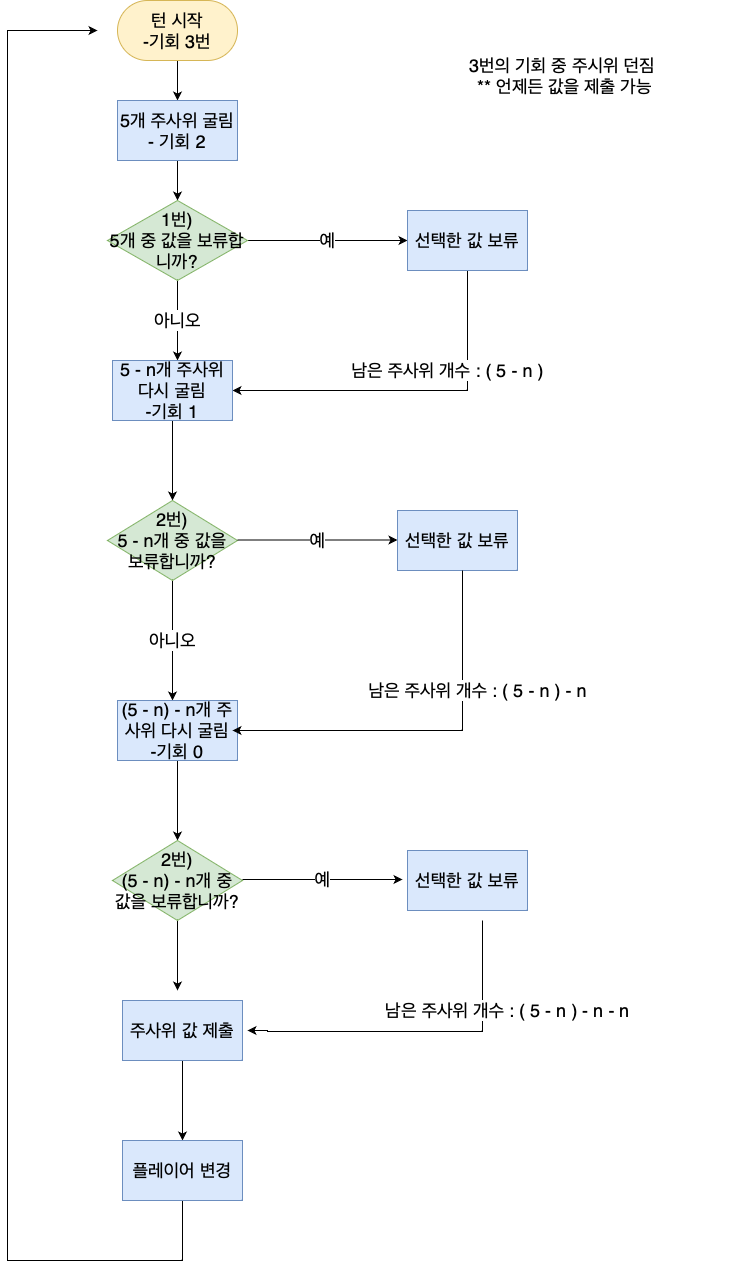

The diagram above was exported from draw.io. Its source (the exported page's mxGraphModel, read from the mxfile embedded in the PNG):
<mxGraphModel dx="1193" dy="762" grid="1" gridSize="10" guides="1" tooltips="1" connect="1" arrows="1" fold="1" page="1" pageScale="1" pageWidth="827" pageHeight="1169" math="0" shadow="0">
  <root>
    <mxCell id="WIyWlLk6GJQsqaUBKTNV-0" />
    <mxCell id="WIyWlLk6GJQsqaUBKTNV-1" parent="WIyWlLk6GJQsqaUBKTNV-0" />
    <mxCell id="dXrX2ccpJ6RvZI8QacJs-2" value="" style="edgeStyle=orthogonalEdgeStyle;rounded=0;orthogonalLoop=1;jettySize=auto;html=1;fontSize=18;" edge="1" parent="WIyWlLk6GJQsqaUBKTNV-1" source="dXrX2ccpJ6RvZI8QacJs-0" target="dXrX2ccpJ6RvZI8QacJs-1">
      <mxGeometry relative="1" as="geometry" />
    </mxCell>
    <mxCell id="dXrX2ccpJ6RvZI8QacJs-0" value="턴 시작&lt;br&gt;-기회 3번" style="rounded=1;whiteSpace=wrap;html=1;fillColor=#fff2cc;strokeColor=#d6b656;fontSize=18;arcSize=50;" vertex="1" parent="WIyWlLk6GJQsqaUBKTNV-1">
      <mxGeometry x="180" y="10" width="120" height="60" as="geometry" />
    </mxCell>
    <mxCell id="dXrX2ccpJ6RvZI8QacJs-4" value="" style="edgeStyle=orthogonalEdgeStyle;rounded=0;orthogonalLoop=1;jettySize=auto;html=1;fontSize=18;" edge="1" parent="WIyWlLk6GJQsqaUBKTNV-1" source="dXrX2ccpJ6RvZI8QacJs-1" target="dXrX2ccpJ6RvZI8QacJs-3">
      <mxGeometry relative="1" as="geometry" />
    </mxCell>
    <mxCell id="dXrX2ccpJ6RvZI8QacJs-1" value="5개 주사위 굴림&lt;br&gt;- 기회 2" style="rounded=0;whiteSpace=wrap;html=1;fontSize=18;fillColor=#dae8fc;strokeColor=#6c8ebf;" vertex="1" parent="WIyWlLk6GJQsqaUBKTNV-1">
      <mxGeometry x="180" y="110" width="120" height="60" as="geometry" />
    </mxCell>
    <mxCell id="dXrX2ccpJ6RvZI8QacJs-6" value="예" style="edgeStyle=orthogonalEdgeStyle;rounded=0;orthogonalLoop=1;jettySize=auto;html=1;fontSize=18;" edge="1" parent="WIyWlLk6GJQsqaUBKTNV-1" source="dXrX2ccpJ6RvZI8QacJs-3" target="dXrX2ccpJ6RvZI8QacJs-5">
      <mxGeometry relative="1" as="geometry">
        <Array as="points">
          <mxPoint x="360" y="250" />
          <mxPoint x="360" y="250" />
        </Array>
      </mxGeometry>
    </mxCell>
    <mxCell id="dXrX2ccpJ6RvZI8QacJs-8" value="아니오" style="edgeStyle=orthogonalEdgeStyle;rounded=0;orthogonalLoop=1;jettySize=auto;html=1;fontSize=18;" edge="1" parent="WIyWlLk6GJQsqaUBKTNV-1" source="dXrX2ccpJ6RvZI8QacJs-3" target="dXrX2ccpJ6RvZI8QacJs-7">
      <mxGeometry relative="1" as="geometry">
        <Array as="points">
          <mxPoint x="240" y="360" />
          <mxPoint x="240" y="360" />
        </Array>
      </mxGeometry>
    </mxCell>
    <mxCell id="dXrX2ccpJ6RvZI8QacJs-3" value="1번)&lt;br&gt;5개 중 값을 보류합니까?" style="rhombus;whiteSpace=wrap;html=1;fontSize=18;fillColor=#d5e8d4;strokeColor=#82b366;rounded=0;" vertex="1" parent="WIyWlLk6GJQsqaUBKTNV-1">
      <mxGeometry x="170" y="210" width="140" height="80" as="geometry" />
    </mxCell>
    <mxCell id="dXrX2ccpJ6RvZI8QacJs-13" value="남은 주사위 개수 : ( 5 - n )" style="edgeStyle=orthogonalEdgeStyle;rounded=0;orthogonalLoop=1;jettySize=auto;html=1;entryX=1;entryY=0.5;entryDx=0;entryDy=0;fontSize=18;" edge="1" parent="WIyWlLk6GJQsqaUBKTNV-1" source="dXrX2ccpJ6RvZI8QacJs-5" target="dXrX2ccpJ6RvZI8QacJs-7">
      <mxGeometry x="-0.2113" y="-20" relative="1" as="geometry">
        <Array as="points">
          <mxPoint x="530" y="400" />
        </Array>
        <mxPoint as="offset" />
      </mxGeometry>
    </mxCell>
    <mxCell id="dXrX2ccpJ6RvZI8QacJs-5" value="선택한 값 보류" style="rounded=0;whiteSpace=wrap;html=1;fontSize=18;fillColor=#dae8fc;strokeColor=#6c8ebf;" vertex="1" parent="WIyWlLk6GJQsqaUBKTNV-1">
      <mxGeometry x="470" y="220" width="120" height="60" as="geometry" />
    </mxCell>
    <mxCell id="dXrX2ccpJ6RvZI8QacJs-10" value="" style="edgeStyle=orthogonalEdgeStyle;rounded=0;orthogonalLoop=1;jettySize=auto;html=1;fontSize=18;entryX=0.5;entryY=0;entryDx=0;entryDy=0;" edge="1" parent="WIyWlLk6GJQsqaUBKTNV-1" source="dXrX2ccpJ6RvZI8QacJs-7" target="dXrX2ccpJ6RvZI8QacJs-11">
      <mxGeometry relative="1" as="geometry">
        <mxPoint x="240" y="470" as="targetPoint" />
      </mxGeometry>
    </mxCell>
    <mxCell id="dXrX2ccpJ6RvZI8QacJs-7" value="5 - n개 주사위 다시 굴림&lt;br&gt;-기회 1" style="rounded=0;whiteSpace=wrap;html=1;fontSize=18;fillColor=#dae8fc;strokeColor=#6c8ebf;" vertex="1" parent="WIyWlLk6GJQsqaUBKTNV-1">
      <mxGeometry x="175" y="370" width="120" height="60" as="geometry" />
    </mxCell>
    <mxCell id="dXrX2ccpJ6RvZI8QacJs-18" value="아니오" style="edgeStyle=orthogonalEdgeStyle;rounded=0;orthogonalLoop=1;jettySize=auto;html=1;fontSize=18;" edge="1" parent="WIyWlLk6GJQsqaUBKTNV-1" source="dXrX2ccpJ6RvZI8QacJs-11" target="dXrX2ccpJ6RvZI8QacJs-17">
      <mxGeometry relative="1" as="geometry">
        <Array as="points">
          <mxPoint x="240" y="710" />
          <mxPoint x="240" y="710" />
        </Array>
      </mxGeometry>
    </mxCell>
    <mxCell id="dXrX2ccpJ6RvZI8QacJs-11" value="2번)&lt;br&gt;5 - n개&amp;nbsp;중 값을 보류합니까?" style="rhombus;whiteSpace=wrap;html=1;fontSize=18;fillColor=#d5e8d4;strokeColor=#82b366;" vertex="1" parent="WIyWlLk6GJQsqaUBKTNV-1">
      <mxGeometry x="170" y="510" width="130" height="80" as="geometry" />
    </mxCell>
    <mxCell id="dXrX2ccpJ6RvZI8QacJs-25" value="" style="edgeStyle=orthogonalEdgeStyle;rounded=0;orthogonalLoop=1;jettySize=auto;html=1;fontSize=18;" edge="1" parent="WIyWlLk6GJQsqaUBKTNV-1" source="dXrX2ccpJ6RvZI8QacJs-17" target="dXrX2ccpJ6RvZI8QacJs-24">
      <mxGeometry relative="1" as="geometry" />
    </mxCell>
    <mxCell id="dXrX2ccpJ6RvZI8QacJs-17" value="(5 - n) - n개&amp;nbsp;주사위 다시 굴림&lt;br&gt;-기회 0" style="rounded=0;whiteSpace=wrap;html=1;fontSize=18;fillColor=#dae8fc;strokeColor=#6c8ebf;" vertex="1" parent="WIyWlLk6GJQsqaUBKTNV-1">
      <mxGeometry x="180" y="710" width="120" height="60" as="geometry" />
    </mxCell>
    <mxCell id="dXrX2ccpJ6RvZI8QacJs-19" value="예" style="edgeStyle=orthogonalEdgeStyle;rounded=0;orthogonalLoop=1;jettySize=auto;html=1;fontSize=18;" edge="1" parent="WIyWlLk6GJQsqaUBKTNV-1">
      <mxGeometry relative="1" as="geometry">
        <mxPoint x="300" y="549.5" as="sourcePoint" />
        <mxPoint x="460" y="549.5" as="targetPoint" />
        <Array as="points">
          <mxPoint x="350" y="549.5" />
          <mxPoint x="350" y="549.5" />
        </Array>
      </mxGeometry>
    </mxCell>
    <mxCell id="dXrX2ccpJ6RvZI8QacJs-22" value="선택한 값 보류" style="rounded=0;whiteSpace=wrap;html=1;fontSize=18;fillColor=#dae8fc;strokeColor=#6c8ebf;" vertex="1" parent="WIyWlLk6GJQsqaUBKTNV-1">
      <mxGeometry x="460" y="520" width="120" height="60" as="geometry" />
    </mxCell>
    <mxCell id="dXrX2ccpJ6RvZI8QacJs-23" value="남은 주사위 개수 : ( 5 - n ) - n" style="edgeStyle=orthogonalEdgeStyle;rounded=0;orthogonalLoop=1;jettySize=auto;html=1;entryX=1;entryY=0.5;entryDx=0;entryDy=0;fontSize=18;" edge="1" parent="WIyWlLk6GJQsqaUBKTNV-1">
      <mxGeometry x="-0.3846" y="15" relative="1" as="geometry">
        <mxPoint x="525" y="580" as="sourcePoint" />
        <mxPoint x="295" y="740" as="targetPoint" />
        <Array as="points">
          <mxPoint x="525" y="740" />
        </Array>
        <mxPoint as="offset" />
      </mxGeometry>
    </mxCell>
    <mxCell id="dXrX2ccpJ6RvZI8QacJs-30" value="" style="edgeStyle=orthogonalEdgeStyle;rounded=0;orthogonalLoop=1;jettySize=auto;html=1;fontSize=18;" edge="1" parent="WIyWlLk6GJQsqaUBKTNV-1" source="dXrX2ccpJ6RvZI8QacJs-24">
      <mxGeometry relative="1" as="geometry">
        <mxPoint x="240" y="1000" as="targetPoint" />
      </mxGeometry>
    </mxCell>
    <mxCell id="dXrX2ccpJ6RvZI8QacJs-24" value="2번)&lt;br&gt;(5 - n) - n개 중 값을 보류합니까?" style="rhombus;whiteSpace=wrap;html=1;fontSize=18;fillColor=#d5e8d4;strokeColor=#82b366;" vertex="1" parent="WIyWlLk6GJQsqaUBKTNV-1">
      <mxGeometry x="175" y="850" width="130" height="80" as="geometry" />
    </mxCell>
    <mxCell id="dXrX2ccpJ6RvZI8QacJs-26" value="예" style="edgeStyle=orthogonalEdgeStyle;rounded=0;orthogonalLoop=1;jettySize=auto;html=1;fontSize=18;" edge="1" parent="WIyWlLk6GJQsqaUBKTNV-1">
      <mxGeometry relative="1" as="geometry">
        <mxPoint x="305" y="889" as="sourcePoint" />
        <mxPoint x="465" y="889" as="targetPoint" />
        <Array as="points">
          <mxPoint x="355" y="889" />
          <mxPoint x="355" y="889" />
        </Array>
      </mxGeometry>
    </mxCell>
    <mxCell id="dXrX2ccpJ6RvZI8QacJs-27" value="선택한 값 보류" style="rounded=0;whiteSpace=wrap;html=1;fontSize=18;fillColor=#dae8fc;strokeColor=#6c8ebf;" vertex="1" parent="WIyWlLk6GJQsqaUBKTNV-1">
      <mxGeometry x="470" y="860" width="120" height="60" as="geometry" />
    </mxCell>
    <mxCell id="dXrX2ccpJ6RvZI8QacJs-28" value="남은 주사위 개수 : ( 5 - n ) - n - n" style="edgeStyle=orthogonalEdgeStyle;rounded=0;orthogonalLoop=1;jettySize=auto;html=1;fontSize=18;" edge="1" parent="WIyWlLk6GJQsqaUBKTNV-1">
      <mxGeometry x="-0.4813" y="25" relative="1" as="geometry">
        <mxPoint x="545" y="930" as="sourcePoint" />
        <mxPoint x="310" y="1040" as="targetPoint" />
        <Array as="points">
          <mxPoint x="545" y="1041" />
          <mxPoint x="330" y="1041" />
        </Array>
        <mxPoint as="offset" />
      </mxGeometry>
    </mxCell>
    <mxCell id="dXrX2ccpJ6RvZI8QacJs-34" value="" style="edgeStyle=orthogonalEdgeStyle;rounded=0;orthogonalLoop=1;jettySize=auto;html=1;fontSize=18;" edge="1" parent="WIyWlLk6GJQsqaUBKTNV-1" source="dXrX2ccpJ6RvZI8QacJs-31" target="dXrX2ccpJ6RvZI8QacJs-33">
      <mxGeometry relative="1" as="geometry" />
    </mxCell>
    <mxCell id="dXrX2ccpJ6RvZI8QacJs-31" value="주사위 값 제출" style="rounded=0;whiteSpace=wrap;html=1;fontSize=18;fillColor=#dae8fc;strokeColor=#6c8ebf;" vertex="1" parent="WIyWlLk6GJQsqaUBKTNV-1">
      <mxGeometry x="185" y="1010" width="120" height="60" as="geometry" />
    </mxCell>
    <mxCell id="dXrX2ccpJ6RvZI8QacJs-35" style="edgeStyle=orthogonalEdgeStyle;rounded=0;orthogonalLoop=1;jettySize=auto;html=1;fontSize=18;" edge="1" parent="WIyWlLk6GJQsqaUBKTNV-1" source="dXrX2ccpJ6RvZI8QacJs-33">
      <mxGeometry relative="1" as="geometry">
        <mxPoint x="160" y="40" as="targetPoint" />
        <Array as="points">
          <mxPoint x="70" y="1270" />
          <mxPoint x="70" y="40" />
        </Array>
      </mxGeometry>
    </mxCell>
    <mxCell id="dXrX2ccpJ6RvZI8QacJs-33" value="플레이어 변경" style="rounded=0;whiteSpace=wrap;html=1;fontSize=18;fillColor=#dae8fc;strokeColor=#6c8ebf;" vertex="1" parent="WIyWlLk6GJQsqaUBKTNV-1">
      <mxGeometry x="185" y="1150" width="120" height="60" as="geometry" />
    </mxCell>
    <mxCell id="dXrX2ccpJ6RvZI8QacJs-36" value="3번의 기회 중 주시위 던짐&lt;br&gt;&amp;nbsp;** 언제든 값을 제출 가능" style="text;html=1;strokeColor=none;fillColor=none;align=center;verticalAlign=middle;whiteSpace=wrap;rounded=0;fontSize=18;" vertex="1" parent="WIyWlLk6GJQsqaUBKTNV-1">
      <mxGeometry x="450" y="20" width="350" height="130" as="geometry" />
    </mxCell>
  </root>
</mxGraphModel>